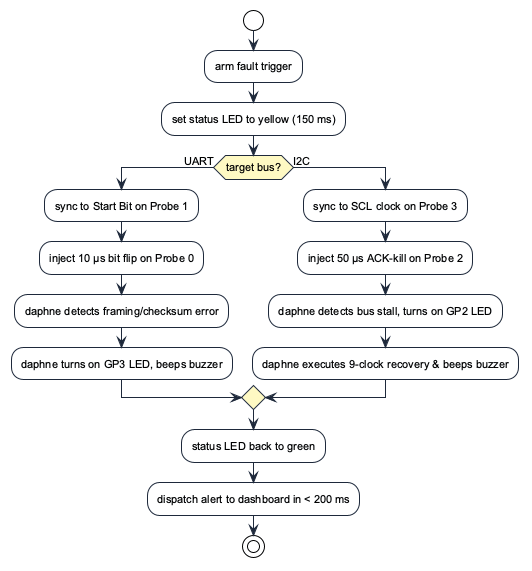

The diagram above was rendered by PlantUML. Its source (embedded in the PNG):
@startuml fuzzer_flow
!theme plain
skinparam backgroundColor #FFFFFF
skinparam defaultFontName Arial
skinparam defaultFontSize 11
skinparam shadowing false
skinparam ActivityBorderColor #1E293B
skinparam ActivityBackgroundColor #F8FAFC
skinparam ActivityDiamondBackgroundColor #FEF9C3
skinparam ArrowColor #1E293B

start
:arm fault trigger;
:set status LED to yellow (150 ms);

if (target bus?) then (UART)
  :sync to Start Bit on Probe 1;
  :inject 10 µs bit flip on Probe 0;
  :daphne detects framing/checksum error;
  :daphne turns on GP3 LED, beeps buzzer;
else (I2C)
  :sync to SCL clock on Probe 3;
  :inject 50 µs ACK-kill on Probe 2;
  :daphne detects bus stall, turns on GP2 LED;
  :daphne executes 9-clock recovery & beeps buzzer;
endif

:status LED back to green;
:dispatch alert to dashboard in < 200 ms;
stop
@enduml